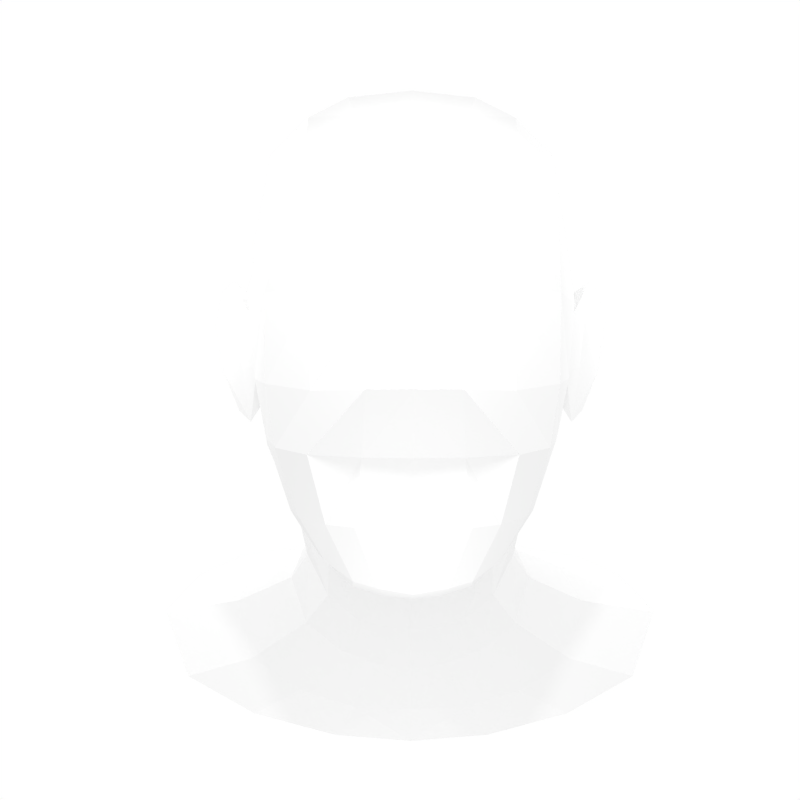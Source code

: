 # Source: Head.blend  (saved by Blender 2.79.0; exported with 4.5.12 LTS)
import bpy
from mathutils import Matrix  # noqa: F401  (used for matrix-valued properties, if any)

bpy.ops.wm.read_factory_settings(use_empty=True)
scene = bpy.context.scene
scene.name = 'Scene'

# ---- collections
col_collection_1 = bpy.data.collections.new('Collection 1'); scene.collection.children.link(col_collection_1)

# ---- materials (node trees are filled in below, after node groups)
mat_material = bpy.data.materials.new('Material')
mat_material.alpha_threshold = 0.0
mat_material.roughness = 0.5
mat_material.line_color = (0.0, 0.0, 0.0, 1.0)

# ---- material node trees

# ---- world
world_world = bpy.data.worlds.new('World'); scene.world = world_world
world_world.color = (1.0, 1.0, 1.0)
world_world.use_sun_shadow = False
world_world.sun_shadow_jitter_overblur = 0.0
world_world.cycles.sampling_method = 'NONE'
world_world.cycles.sample_map_resolution = 256
world_world.light_settings.ao_factor = 0.0
world_world.light_settings.distance = 37.12

# ---- cameras
cam_camera = bpy.data.cameras.new('Camera')
cam_camera.clip_end = 100.0
cam_camera.lens = 35.0
cam_camera.sensor_width = 32.0
cam_camera.sensor_height = 18.0
cam_camera.ortho_scale = 7.314
cam_camera.dof.focus_distance = 0.0

# ---- lights
light_point_005 = bpy.data.lights.new('Point.005', 'POINT')
light_point_005.transmission_factor = 0.0
light_point_005.energy = 50.0
light_point_005.shadow_buffer_clip_start = 0.5
light_point_005.shadow_soft_size = 0.1
light_point_005.shadow_maximum_resolution = 0.006
light_point_005.use_absolute_resolution = True
light_point_005.cycles.use_multiple_importance_sampling = False
light_point_001 = bpy.data.lights.new('Point.001', 'POINT')
light_point_001.transmission_factor = 0.0
light_point_001.energy = 110.0
light_point_001.shadow_buffer_clip_start = 0.5
light_point_001.shadow_soft_size = 0.1
light_point_001.shadow_maximum_resolution = 0.006
light_point_001.use_absolute_resolution = True
light_point_001.cycles.use_multiple_importance_sampling = False

# ---- meshes
me_cube = bpy.data.meshes.new('Cube')
me_cube.from_pydata([(0.7949, 1.453, -0.4562), (0.6312, -1.15, -0.5445), (1.139, 0.7979, -0.4479), (1.094, -0.4167, -0.4503), (0.4394, 1.605, -0.4542), (0.2771, -1.593, -0.5413), (0.9625, -0.8029, -0.4967), (1.032, 1.168, -0.4306), (0.7074, 1.646, -2.084), (0.8395, 0.2065, -2.829), (1.398, 0.6214, -2.236), (0.4342, 0.1234, -2.924), (1.051, 1.461, -1.963), (1.293, 1.088, -2.042), (1.236, 0.3042, -2.613), (0.3403, 1.759, -2.143), (1.116, 1.852, -2.194), (1.846, 1.263, -2.158), (0.6177, 1.954, -2.264), (2.011, 0.7166, -2.349), (1.2, 0.2129, -3.009), (1.574, 1.682, -2.08), (0.5706, 0.05241, -3.112), (1.74, 0.3422, -2.763), (0.5442, 1.317, -1.218), (0.7859, 1.494, 0.1232), (0.6318, -1.102, 0.06562), (0.5448, -1.087, -1.374), (1.175, 0.8591, 0.1293), (0.8911, -0.03914, -1.348), (0.8689, 0.704, -1.29), (1.14, -0.3843, 0.08127), (0.8377, -0.457, -1.365), (0.7932, 0.05145, 1.461), (0.7137, 0.8654, 1.339), (0.7262, -0.385, 1.374), (0.4092, -0.4768, -1.889), (0.4139, -0.0777, -1.767), (0.2599, 1.41, -1.212), (0.4478, 1.648, 0.1277), (0.714, 1.348, -0.8566), (0.7526, 1.427, 0.6733), (0.2129, -1.329, 0.08676), (0.3573, -1.189, -1.381), (0.7322, -1.044, 0.6502), (0.6541, -1.126, -0.9393), (0.889, 0.3435, -1.45), (1.16, 0.08692, 0.6467), (1.131, 0.8315, 0.6012), (1.091, -0.2734, 0.5932), (1.075, 0.03975, -0.9351), (1.083, 0.7401, -0.8435), (1.021, -0.3472, -0.8735), (0.7726, 0.4518, 1.427), (0.4826, 0.04016, 1.605), (0.4265, 0.9176, 1.448), (0.4435, -0.4173, 1.504), (0.1846, -0.5174, -1.945), (0.1769, -0.06305, -1.828), (0.751, 1.319, -1.804), (0.269, 0.1577, -2.611), (0.3928, 0.1388, -1.919), (0.6842, -0.8435, 1.12), (0.6398, 1.197, 1.117), (1.046, 0.05204, 1.15), (0.9604, 0.7854, 1.121), (0.9758, -0.7716, 0.101), (0.7428, -0.8236, -1.359), (0.379, -0.9725, -1.751), (1.069, 1.234, 0.1173), (0.7483, 1.131, -1.23), (0.9589, 0.5634, -2.034), (0.9104, 0.9709, -1.874), (0.686, -0.06488, -1.642), (0.5455, 0.2093, -2.518), (0.9883, -0.3462, 1.117), (0.8109, 0.291, -2.329), (0.5402, 1.516, -1.931), (0.6481, -0.4176, -1.673), (0.3947, 1.479, -0.8587), (0.4289, 1.572, 0.6884), (0.2816, -1.176, 0.6561), (0.3137, -1.241, -0.9493), (1.172, 0.4177, 0.5992), (1.094, 0.3916, -0.8812), (0.471, 0.485, 1.561), (0.1837, 0.1163, -1.955), (0.3641, -0.9052, 1.225), (0.365, 1.288, 1.203), (1.029, 0.4103, 1.145), (0.9709, -0.7064, 0.6014), (0.8951, -0.8196, -0.9125), (0.2197, -1.041, -1.781), (1.021, 1.172, 0.612), (0.9784, 1.123, -0.8406), (0.2759, 1.639, -1.996), (0.621, 0.1691, -1.761), (0.914, -0.6824, 0.9811), (0.8982, 1.08, 0.9932), (0.5761, -0.7658, -1.656), (0.4758, 1.345, -1.69), (0.4173, 0.1749, -2.268), (0.8166, 0.436, -1.826), (0.1982, 0.1474, -2.327), (0.668, 1.15, -1.636), (0.7958, 0.8022, -1.716), (0.6361, 0.2261, -2.104), (0.2323, 1.456, -1.702), (1.208, 0.4643, -0.4139), (1.241, 0.4795, 0.1111), (1.113, -0.2017, -0.3756), (1.156, -0.1817, -0.009892), (1.198, 0.08596, 0.3093), (1.156, -0.1055, 0.1612), (1.117, 0.03896, -0.7046), (1.073, -0.1606, -0.6176), (1.217, 0.2503, 0.282), (1.158, 0.2328, -0.6357), (1.234, 0.2861, -0.3513), (1.257, 0.2923, 0.01366), (1.324, 0.01142, 0.2697), (1.191, -0.005345, -0.7637), (1.425, 0.1659, 0.2254), (1.31, 0.1759, -0.6812), (1.44, 0.2399, -0.3901), (1.487, 0.2225, 0.005347), (1.176, 0.1334, -0.6227), (1.279, 0.1959, -0.3466), (1.251, 0.1654, 0.2005), (1.303, 0.1994, -0.0141), (1.298, 0.02132, 0.01033), (1.255, 0.001312, -0.3554), (0.0, 1.66, -0.4537), (0.0, -1.645, -0.5414), (0.0, 1.798, -2.167), (0.0, 0.09239, -2.932), (0.0, 1.682, -2.023), (0.0, 1.988, -2.31), (0.0, 0.03199, -3.15), (0.0, 1.472, -1.195), (0.0, 1.703, 0.1282), (0.0, -1.368, 0.08323), (0.0, -1.215, -1.386), (0.0, 0.03565, 1.662), (0.0, 0.9384, 1.485), (0.0, -0.4314, 1.547), (0.0, -0.5199, -1.962), (0.0, -0.06972, -1.85), (0.0, 0.1265, -2.629), (0.0, 1.535, -0.8551), (0.0, 1.622, 0.6931), (0.0, -1.204, 0.6664), (0.0, -1.278, -0.9518), (0.0, 0.5004, 1.613), (0.0, 0.1043, -1.962), (0.0, -0.9273, 1.247), (0.0, 1.312, 1.223), (0.0, -1.065, -1.813), (-0.7949, 1.453, -0.4562), (-0.6312, -1.15, -0.5445), (-1.139, 0.7979, -0.4479), (-1.094, -0.4167, -0.4503), (-0.4394, 1.605, -0.4542), (-0.2771, -1.593, -0.5413), (-0.9625, -0.8029, -0.4967), (-1.032, 1.168, -0.4306), (-0.7074, 1.646, -2.084), (-0.8395, 0.2065, -2.829), (-1.398, 0.6214, -2.236), (-0.4342, 0.1234, -2.924), (-1.051, 1.461, -1.963), (-1.293, 1.088, -2.042), (-1.236, 0.3042, -2.613), (-0.3403, 1.759, -2.143), (-1.116, 1.852, -2.194), (-1.846, 1.263, -2.158), (-0.6177, 1.954, -2.264), (-2.011, 0.7166, -2.349), (-1.2, 0.2129, -3.009), (-1.574, 1.682, -2.08), (-0.5706, 0.05241, -3.112), (-1.74, 0.3422, -2.763), (-0.5442, 1.317, -1.218), (-0.7859, 1.494, 0.1232), (-0.6318, -1.102, 0.06562), (-0.5448, -1.087, -1.374), (-1.175, 0.8591, 0.1293), (-0.8911, -0.03914, -1.348), (-0.8689, 0.704, -1.29), (-1.14, -0.3843, 0.08127), (-0.8377, -0.457, -1.365), (-0.7932, 0.05145, 1.461), (-0.7137, 0.8654, 1.339), (-0.7262, -0.385, 1.374), (-0.4092, -0.4768, -1.889), (-0.4139, -0.0777, -1.767), (-0.2599, 1.41, -1.212), (-0.4478, 1.648, 0.1277), (-0.714, 1.348, -0.8566), (-0.7526, 1.427, 0.6733), (-0.2129, -1.329, 0.08676), (-0.3573, -1.189, -1.381), (-0.7322, -1.044, 0.6502), (-0.6541, -1.126, -0.9393), (-0.889, 0.3435, -1.45), (-1.16, 0.08692, 0.6467), (-1.131, 0.8315, 0.6012), (-1.091, -0.2734, 0.5932), (-1.075, 0.03975, -0.9351), (-1.083, 0.7401, -0.8435), (-1.021, -0.3472, -0.8735), (-0.7726, 0.4518, 1.427), (-0.4826, 0.04016, 1.605), (-0.4265, 0.9176, 1.448), (-0.4435, -0.4173, 1.504), (-0.1846, -0.5174, -1.945), (-0.1769, -0.06305, -1.828), (-0.751, 1.319, -1.804), (-0.269, 0.1577, -2.611), (-0.3928, 0.1388, -1.919), (-0.6842, -0.8435, 1.12), (-0.6398, 1.197, 1.117), (-1.046, 0.05204, 1.15), (-0.9604, 0.7854, 1.121), (-0.9758, -0.7716, 0.101), (-0.7428, -0.8236, -1.359), (-0.379, -0.9725, -1.751), (-1.069, 1.234, 0.1173), (-0.7483, 1.131, -1.23), (-0.9589, 0.5634, -2.034), (-0.9104, 0.9709, -1.874), (-0.686, -0.06488, -1.642), (-0.5455, 0.2093, -2.518), (-0.9883, -0.3462, 1.117), (-0.8109, 0.291, -2.329), (-0.5402, 1.516, -1.931), (-0.6481, -0.4176, -1.673), (-0.3947, 1.479, -0.8587), (-0.4289, 1.572, 0.6884), (-0.2816, -1.176, 0.6561), (-0.3137, -1.241, -0.9493), (-1.172, 0.4177, 0.5992), (-1.094, 0.3916, -0.8812), (-0.471, 0.485, 1.561), (-0.1837, 0.1163, -1.955), (-0.3641, -0.9052, 1.225), (-0.365, 1.288, 1.203), (-1.029, 0.4103, 1.145), (-0.9709, -0.7064, 0.6014), (-0.8951, -0.8196, -0.9125), (-0.2197, -1.041, -1.781), (-1.021, 1.172, 0.612), (-0.9784, 1.123, -0.8406), (-0.2759, 1.639, -1.996), (-0.621, 0.1691, -1.761), (-0.914, -0.6824, 0.9811), (-0.8982, 1.08, 0.9932), (-0.5761, -0.7658, -1.656), (0.0, 1.509, -1.707), (-0.4758, 1.345, -1.69), (-0.4173, 0.1749, -2.268), (-0.8166, 0.436, -1.826), (-0.1982, 0.1474, -2.327), (-0.668, 1.15, -1.636), (0.0, 0.1257, -2.333), (-0.7958, 0.8022, -1.716), (-0.6361, 0.2261, -2.104), (-0.2323, 1.456, -1.702), (-1.208, 0.4643, -0.4139), (-1.241, 0.4795, 0.1111), (-1.113, -0.2017, -0.3756), (-1.156, -0.1817, -0.009892), (-1.198, 0.08596, 0.3093), (-1.156, -0.1055, 0.1612), (-1.117, 0.03896, -0.7046), (-1.073, -0.1606, -0.6176), (-1.217, 0.2503, 0.282), (-1.158, 0.2328, -0.6357), (-1.234, 0.2861, -0.3513), (-1.257, 0.2923, 0.01366), (-1.324, 0.01142, 0.2697), (-1.191, -0.005345, -0.7637), (-1.425, 0.1659, 0.2254), (-1.31, 0.1759, -0.6812), (-1.44, 0.2399, -0.3901), (-1.487, 0.2225, 0.005347), (-1.176, 0.1334, -0.6227), (-1.279, 0.1959, -0.3466), (-1.251, 0.1654, 0.2005), (-1.303, 0.1994, -0.0141), (-1.298, 0.02132, 0.01033), (-1.255, 0.001312, -0.3554)], [], [(39, 4, 132, 140), (69, 7, 0, 25), (82, 5, 133, 152), (31, 49, 90, 66), (91, 6, 1, 45), (94, 7, 2, 51), (52, 3, 6, 91), (25, 0, 4, 39), (78, 36, 37, 73), (95, 77, 8, 15), (76, 74, 9, 14), (72, 71, 10, 13), (74, 60, 11, 9), (136, 95, 15, 134), (71, 76, 14, 10), (77, 59, 12, 8), (60, 148, 135, 11), (59, 72, 13, 12), (107, 100, 77, 95), (106, 101, 74, 76), (105, 102, 71, 72), (101, 103, 60, 74), (258, 107, 95, 136), (102, 106, 76, 71), (100, 104, 59, 77), (103, 264, 148, 60), (104, 105, 72, 59), (79, 38, 139, 149), (94, 70, 24, 40), (40, 24, 38, 79), (4, 79, 149, 132), (80, 39, 140, 150), (7, 94, 40, 0), (93, 69, 25, 41), (41, 25, 39, 80), (88, 80, 150, 156), (63, 41, 80, 88), (81, 87, 155, 151), (42, 81, 151, 141), (5, 42, 141, 133), (66, 90, 44, 26), (6, 66, 26, 1), (1, 26, 42, 5), (43, 82, 152, 142), (92, 43, 142, 157), (67, 91, 45, 27), (99, 67, 27, 68), (68, 27, 43, 92), (44, 62, 87, 81), (75, 49, 47, 64), (69, 93, 48, 28), (7, 69, 28, 2), (46, 84, 50, 29), (96, 46, 29, 73), (70, 94, 51, 30), (15, 8, 16, 18), (14, 9, 20, 23), (83, 89, 64, 47), (3, 31, 66, 6), (78, 32, 67, 99), (85, 153, 143, 54), (88, 156, 144, 55), (55, 144, 153, 85), (53, 85, 54, 33), (89, 53, 33, 64), (63, 88, 55, 34), (98, 63, 34, 65), (65, 34, 53, 89), (73, 29, 32, 78), (56, 145, 155, 87), (54, 143, 145, 56), (75, 35, 62, 97), (57, 92, 157, 146), (78, 99, 68, 36), (64, 33, 35, 75), (86, 58, 147, 154), (57, 146, 147, 58), (96, 73, 37, 61), (61, 37, 58, 86), (13, 10, 19, 17), (9, 11, 22, 20), (134, 15, 18, 137), (10, 14, 23, 19), (8, 12, 21, 16), (11, 135, 138, 22), (12, 13, 17, 21), (37, 36, 57, 58), (0, 40, 79, 4), (98, 93, 41, 63), (97, 62, 44, 90), (27, 45, 82, 43), (49, 75, 97, 90), (98, 65, 48, 93), (26, 44, 81, 42), (30, 51, 84, 46), (32, 52, 91, 67), (52, 32, 29, 50), (34, 55, 85, 53), (35, 56, 87, 62), (36, 68, 92, 57), (56, 35, 33, 54), (45, 1, 5, 82), (48, 65, 89, 83), (38, 24, 100, 107), (96, 61, 101, 106), (30, 46, 102, 105), (61, 86, 103, 101), (139, 38, 107, 258), (46, 96, 106, 102), (24, 70, 104, 100), (86, 154, 264, 103), (70, 30, 105, 104), (51, 2, 108, 84), (2, 28, 109, 108), (28, 48, 83, 109), (3, 52, 115, 110), (49, 31, 111, 113), (31, 3, 110, 111), (84, 108, 118, 117), (108, 109, 119, 118), (109, 83, 116, 119), (47, 49, 113, 112), (52, 50, 114, 115), (83, 47, 112, 116), (50, 84, 117, 114), (126, 127, 124, 123), (127, 129, 125, 124), (129, 128, 122, 125), (117, 118, 127, 126), (118, 119, 129, 127), (119, 116, 128, 129), (130, 125, 122, 120), (131, 130, 111, 110), (125, 130, 131, 124), (124, 131, 121, 123), (126, 123, 121, 115), (121, 131, 110, 115), (128, 116, 112, 113), (120, 113, 111, 130), (122, 128, 113, 120), (117, 126, 115, 114), (197, 140, 132, 162), (227, 183, 158, 165), (240, 152, 133, 163), (189, 224, 248, 207), (249, 203, 159, 164), (252, 209, 160, 165), (210, 249, 164, 161), (183, 197, 162, 158), (236, 231, 195, 194), (253, 173, 166, 235), (234, 172, 167, 232), (230, 171, 168, 229), (232, 167, 169, 218), (136, 134, 173, 253), (229, 168, 172, 234), (235, 166, 170, 217), (218, 169, 135, 148), (217, 170, 171, 230), (267, 253, 235, 259), (266, 234, 232, 260), (265, 230, 229, 261), (260, 232, 218, 262), (258, 136, 253, 267), (261, 229, 234, 266), (259, 235, 217, 263), (262, 218, 148, 264), (263, 217, 230, 265), (237, 149, 139, 196), (252, 198, 182, 228), (198, 237, 196, 182), (162, 132, 149, 237), (238, 150, 140, 197), (165, 158, 198, 252), (251, 199, 183, 227), (199, 238, 197, 183), (246, 156, 150, 238), (221, 246, 238, 199), (239, 151, 155, 245), (200, 141, 151, 239), (163, 133, 141, 200), (224, 184, 202, 248), (164, 159, 184, 224), (159, 163, 200, 184), (201, 142, 152, 240), (250, 157, 142, 201), (225, 185, 203, 249), (257, 226, 185, 225), (226, 250, 201, 185), (202, 239, 245, 220), (233, 222, 205, 207), (227, 186, 206, 251), (165, 160, 186, 227), (204, 187, 208, 242), (254, 231, 187, 204), (228, 188, 209, 252), (173, 176, 174, 166), (172, 181, 178, 167), (241, 205, 222, 247), (161, 164, 224, 189), (236, 257, 225, 190), (243, 212, 143, 153), (246, 213, 144, 156), (213, 243, 153, 144), (211, 191, 212, 243), (247, 222, 191, 211), (221, 192, 213, 246), (256, 223, 192, 221), (223, 247, 211, 192), (231, 236, 190, 187), (214, 245, 155, 145), (212, 214, 145, 143), (233, 255, 220, 193), (215, 146, 157, 250), (236, 194, 226, 257), (222, 233, 193, 191), (244, 154, 147, 216), (215, 216, 147, 146), (254, 219, 195, 231), (219, 244, 216, 195), (171, 175, 177, 168), (167, 178, 180, 169), (134, 137, 176, 173), (168, 177, 181, 172), (166, 174, 179, 170), (169, 180, 138, 135), (170, 179, 175, 171), (195, 216, 215, 194), (158, 162, 237, 198), (256, 221, 199, 251), (255, 248, 202, 220), (185, 201, 240, 203), (207, 248, 255, 233), (256, 251, 206, 223), (184, 200, 239, 202), (188, 204, 242, 209), (190, 225, 249, 210), (210, 208, 187, 190), (192, 211, 243, 213), (193, 220, 245, 214), (194, 215, 250, 226), (214, 212, 191, 193), (203, 240, 163, 159), (206, 241, 247, 223), (196, 267, 259, 182), (254, 266, 260, 219), (188, 265, 261, 204), (219, 260, 262, 244), (139, 258, 267, 196), (204, 261, 266, 254), (182, 259, 263, 228), (244, 262, 264, 154), (228, 263, 265, 188), (209, 242, 268, 160), (160, 268, 269, 186), (186, 269, 241, 206), (161, 270, 275, 210), (207, 273, 271, 189), (189, 271, 270, 161), (242, 277, 278, 268), (268, 278, 279, 269), (269, 279, 276, 241), (205, 272, 273, 207), (210, 275, 274, 208), (241, 276, 272, 205), (208, 274, 277, 242), (286, 283, 284, 287), (287, 284, 285, 289), (289, 285, 282, 288), (277, 286, 287, 278), (278, 287, 289, 279), (279, 289, 288, 276), (290, 280, 282, 285), (291, 270, 271, 290), (285, 284, 291, 290), (284, 283, 281, 291), (286, 275, 281, 283), (281, 275, 270, 291), (288, 273, 272, 276), (280, 290, 271, 273), (282, 280, 273, 288), (277, 274, 275, 286)])
me_cube.materials.append(mat_material)
me_cube.use_remesh_preserve_volume = False
me_cube.use_remesh_preserve_attributes = False
me_cube.use_mirror_x = True
me_cube.update()

# ---- objects
ob_point_000 = bpy.data.objects.new('Point.000', light_point_005)
ob_point_004 = bpy.data.objects.new('Point.004', light_point_001)
ob_point_003 = bpy.data.objects.new('Point.003', light_point_001)
ob_point_002 = bpy.data.objects.new('Point.002', light_point_001)
ob_point_001 = bpy.data.objects.new('Point.001', light_point_001)
ob_head = bpy.data.objects.new('Head', me_cube)
ob_camera = bpy.data.objects.new('Camera', cam_camera)

# ---- transforms, parenting, visibility, modifiers, constraints
ob_point_000.location = (0.001399, -2.843, -2.773)
ob_point_000.lineart.crease_threshold = 0.0
ob_point_004.location = (0.001399, -2.843, 1.147)
ob_point_004.lineart.crease_threshold = 0.0
ob_point_003.location = (-2.792, 0.3609, 1.147)
ob_point_003.lineart.crease_threshold = 0.0
ob_point_002.location = (-0.06022, 2.908, 1.147)
ob_point_002.lineart.crease_threshold = 0.0
ob_point_001.location = (3.329, 0.4636, 1.147)
ob_point_001.lineart.crease_threshold = 0.0
ob_head.location = (0.0, 0.0, 0.0)
ob_head.lock_rotations_4d = False
ob_head.empty_display_type = 'ARROWS'
ob_head.lineart.crease_threshold = 0.0
ob_head.use_mesh_mirror_x = True
ob_camera.location = (-0.08056, -6.508, -0.6034)
ob_camera.rotation_euler = (1.571, -3.894e-07, -6.283)
ob_camera.lock_rotations_4d = False
ob_camera.empty_display_type = 'ARROWS'
ob_camera.color = (0.0, 0.0, 0.0, 0.0)
ob_camera.display_type = 'WIRE'
ob_camera.lineart.crease_threshold = 0.0

# ---- collection membership
col_collection_1.objects.link(ob_point_000)
col_collection_1.objects.link(ob_point_004)
col_collection_1.objects.link(ob_point_003)
col_collection_1.objects.link(ob_point_002)
col_collection_1.objects.link(ob_point_001)
col_collection_1.objects.link(ob_head)
col_collection_1.objects.link(ob_camera)

# ---- scene / render settings (as saved in the file)
scene.camera = ob_camera
scene.frame_start = 1; scene.frame_end = 250; scene.frame_set(1)
scene.render.engine = 'CYCLES'
scene.render.image_settings.compression = 90
scene.render.resolution_x = 1080
scene.render.dither_intensity = 0.0
scene.render.film_transparent = True
scene.cycles.use_denoising = False
scene.cycles.samples = 100
scene.cycles.sampling_pattern = 'TABULATED_SOBOL'
scene.cycles.light_sampling_threshold = 0.0
scene.cycles.use_adaptive_sampling = False
scene.cycles.use_light_tree = False
scene.cycles.blur_glossy = 0.0
scene.cycles.volume_bounces = 1
scene.cycles.pixel_filter_type = 'GAUSSIAN'
scene.cycles.sample_clamp_indirect = 0.0
scene.view_settings.view_transform = 'Standard'
bpy.context.view_layer.update()
